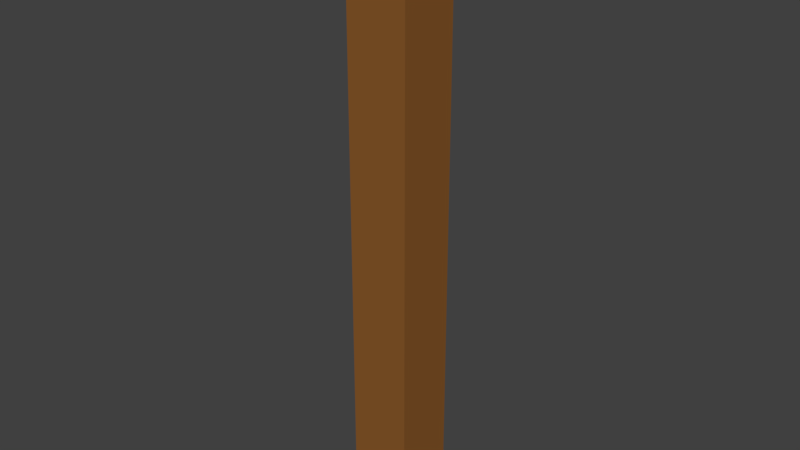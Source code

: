 # Source: Wood_Pillar.blend  (saved by Blender 2.78.0; exported with 4.5.12 LTS)
import bpy
from mathutils import Matrix  # noqa: F401  (used for matrix-valued properties, if any)

bpy.ops.wm.read_factory_settings(use_empty=True)
scene = bpy.context.scene
scene.name = 'Scene'

# ---- collections
col_collection_1 = bpy.data.collections.new('Collection 1'); scene.collection.children.link(col_collection_1)

# ---- materials (node trees are filled in below, after node groups)
mat_pillar_wood = bpy.data.materials.new('Pillar Wood')
mat_pillar_wood.alpha_threshold = 0.0
mat_pillar_wood.use_transparent_shadow = False
mat_pillar_wood.diffuse_color = (0.2582, 0.1022, 0.02416, 1.0)
mat_pillar_wood.roughness = 0.5

# ---- material node trees

# ---- world
world_world = bpy.data.worlds.new('World'); scene.world = world_world
world_world.color = (0.05088, 0.05088, 0.05088)
world_world.use_sun_shadow = False
world_world.sun_shadow_jitter_overblur = 0.0
world_world.cycles.sampling_method = 'MANUAL'

# ---- meshes
me_cube_001 = bpy.data.meshes.new('Cube.001')
me_cube_001.from_pydata([(-1.0, -1.0, -1.0), (-1.0, -1.0, 18.61), (-1.0, 1.0, -1.0), (-1.0, 1.0, 18.61), (1.0, -1.0, -1.0), (1.0, -1.0, 18.61), (1.0, 1.0, -1.0), (1.0, 1.0, 18.61)], [], [(0, 1, 3, 2), (2, 3, 7, 6), (6, 7, 5, 4), (4, 5, 1, 0), (2, 6, 4, 0), (7, 3, 1, 5)])
me_cube_001.materials.append(mat_pillar_wood)
me_cube_001.use_remesh_preserve_volume = False
me_cube_001.use_remesh_preserve_attributes = False
me_cube_001.use_mirror_vertex_groups = False
me_cube_001.update()

# ---- objects
ob_cube = bpy.data.objects.new('Cube', me_cube_001)

# ---- transforms, parenting, visibility, modifiers, constraints
ob_cube.location = (0.0, 0.0, 0.0)
ob_cube.scale = (0.1274, 0.1274, 0.1274)
ob_cube.lineart.crease_threshold = 0.0

# ---- collection membership
col_collection_1.objects.link(ob_cube)

# ---- scene / render settings (as saved in the file)
scene.frame_start = 1; scene.frame_end = 250; scene.frame_set(1)
scene.render.engine = 'BLENDER_EEVEE_NEXT'
scene.render.resolution_percentage = 50
scene.render.dither_intensity = 0.0
scene.cycles.use_denoising = False
scene.cycles.samples = 128
scene.cycles.sampling_pattern = 'TABULATED_SOBOL'
scene.cycles.light_sampling_threshold = 0.0
scene.cycles.use_adaptive_sampling = False
scene.cycles.use_light_tree = False
scene.cycles.blur_glossy = 0.0
scene.cycles.sample_clamp_indirect = 0.0
scene.view_settings.view_transform = 'Standard'
bpy.context.view_layer.update()

# ---- added for rendering (the .blend has no active camera and no usable light): camera, sun
cam_auto = bpy.data.cameras.new('AutoCamera')
cam_auto.lens = 50.0
cam_auto.sensor_width = 36.0
cam_auto.clip_end = 1000.0
ob_auto_camera = bpy.data.objects.new('AutoCamera', cam_auto)
scene.collection.objects.link(ob_auto_camera)
ob_auto_camera.location = (2.33622, -2.80347, 2.99112)
ob_auto_camera.rotation_euler = (1.09748, -7.21219e-08, 0.694738)
scene.camera = ob_auto_camera
light_auto_sun = bpy.data.lights.new('AutoSun', 'SUN')
light_auto_sun.energy = 3.0
light_auto_sun.angle = 0.0523599
ob_auto_sun = bpy.data.objects.new('AutoSun', light_auto_sun)
scene.collection.objects.link(ob_auto_sun)
ob_auto_sun.rotation_euler = (0.872665, 0.174533, 0.523599)
bpy.context.view_layer.update()
